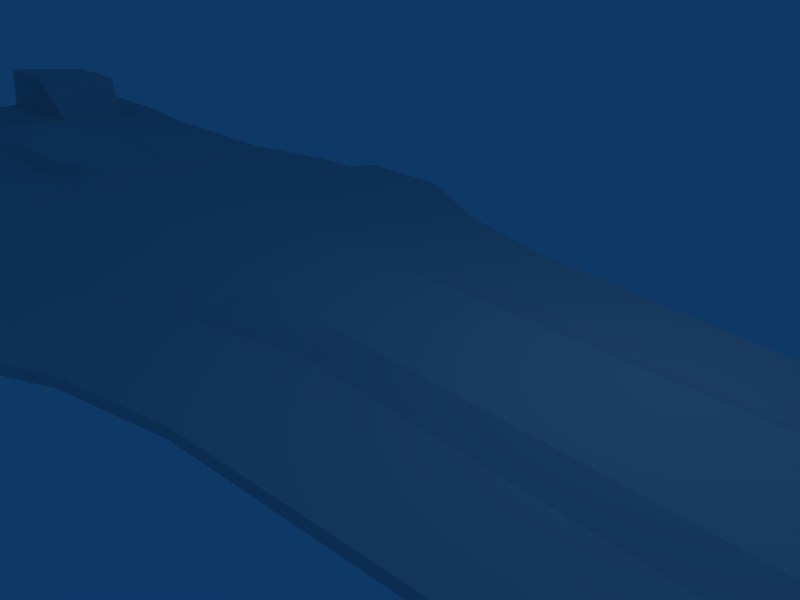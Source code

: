# Source: small_destroyer.blend  (saved by Blender 2.43.0; exported with 4.5.12 LTS)
import bpy
from mathutils import Matrix  # noqa: F401  (used for matrix-valued properties, if any)

bpy.ops.wm.read_factory_settings(use_empty=True)
scene = bpy.context.scene
scene.name = 'Scene'

# ---- collections
col_collection_1 = bpy.data.collections.new('Collection 1'); scene.collection.children.link(col_collection_1)

# ---- world
world_world = bpy.data.worlds.new('World'); scene.world = world_world
world_world.color = (0.05656, 0.2208, 0.4)
world_world.use_sun_shadow = False
world_world.sun_shadow_jitter_overblur = 0.0
world_world.cycles.sampling_method = 'MANUAL'
world_world.cycles.sample_map_resolution = 256

# ---- cameras
cam_camera = bpy.data.cameras.new('Camera')
cam_camera.passepartout_alpha = 0.2
cam_camera.clip_end = 100.0
cam_camera.lens = 35.0
cam_camera.ortho_scale = 7.314
cam_camera.show_passepartout = False
cam_camera.show_safe_areas = True
cam_camera.dof.focus_distance = 0.0
cam_camera.dof.aperture_fstop = 128.0

# ---- lights
light_spot = bpy.data.lights.new('Spot', 'POINT')
light_spot.transmission_factor = 0.0
light_spot.cutoff_distance = 30.0
light_spot.energy = 100.0
light_spot.shadow_buffer_clip_start = 1.001
light_spot.shadow_soft_size = 1.0
light_spot.shadow_maximum_resolution = 0.006
light_spot.use_absolute_resolution = True
light_spot.cycles.use_multiple_importance_sampling = False

# ---- meshes
me_cube = bpy.data.meshes.new('Cube')
me_cube.from_pydata([(-1.755, 1.0, -0.4), (-1.755, -1.0, -0.4), (-3.755, -1.0, -0.4), (-3.755, 1.0, -0.4), (-1.755, 1.0, 0.4), (-1.755, -1.0, 0.4), (-3.755, -1.0, 0.4), (-3.755, 1.0, 0.4), (0.2446, 1.0, -0.4), (0.2446, 1.0, 0.4), (0.2446, -1.0, 0.4), (0.2446, -1.0, -0.4), (-3.755, -3.0, -0.15), (-3.755, -3.0, 0.15), (0.2446, -1.5, 0.15), (0.2446, -1.5, -0.15), (-1.755, -2.0, 0.15), (-1.755, -2.0, -0.15), (-3.755, 3.0, 0.15), (-3.755, 3.0, -0.15), (0.2446, 1.5, 0.15), (0.2446, 1.5, -0.15), (-1.755, 2.0, -0.15), (-1.755, 2.0, 0.15), (-1.755, -4.0, -0.1), (-3.755, -5.0, -0.1), (-1.755, -4.0, 0.1), (-3.755, -5.0, 0.1), (0.2446, -3.5, -0.1), (0.2446, -3.5, 0.1), (-5.755, -5.0, 0.1), (-5.755, -5.0, -0.1), (-6.0, -4.5, -0.1), (-6.0, -4.5, 0.1), (-3.755, 5.0, -0.1), (-1.755, 4.0, -0.1), (-3.755, 5.0, 0.1), (-1.755, 4.0, 0.1), (0.2446, 3.5, 0.1), (0.2446, 3.5, -0.1), (-5.755, 5.0, -0.1), (-5.755, 5.0, 0.1), (-6.0, 4.5, -0.1), (-6.0, 4.5, 0.1), (4.245, 3.1, -0.1), (4.245, 3.1, 0.1), (4.245, 1.5, 0.15), (4.245, 1.5, -0.15), (4.245, -3.1, -0.1), (4.245, -3.1, 0.1), (4.245, -1.5, 0.15), (4.245, -1.5, -0.15), (4.245, 1.0, 0.4), (4.245, 1.0, -0.4), (4.245, -1.0, -0.4), (4.245, -1.0, 0.4), (6.245, 1.0, -0.4), (6.245, -1.0, -0.4), (6.245, 1.0, 0.4), (6.245, -1.0, 0.4), (6.245, -1.5, 0.15), (6.245, -1.5, -0.15), (6.245, 1.5, -0.15), (6.245, 1.5, 0.15), (6.245, -2.9, -0.1), (6.245, -2.9, 0.1), (6.245, 2.9, -0.1), (6.245, 2.9, 0.1), (8.245, 2.7, -0.1), (8.245, 2.7, 0.1), (8.245, 1.5, 0.15), (8.245, 1.5, -0.15), (8.245, -2.7, -0.1), (8.245, -2.7, 0.1), (8.245, -1.5, 0.15), (8.245, -1.5, -0.15), (8.245, 1.0, 0.4), (8.245, 1.0, -0.4), (8.245, -1.0, -0.4), (8.245, -1.0, 0.4), (10.24, 1.0, -0.4), (10.24, -1.0, -0.4), (10.24, 1.0, 0.4), (10.24, -1.0, 0.4), (10.24, -1.5, 0.15), (10.24, -1.5, -0.15), (10.24, 1.5, -0.15), (10.24, 1.5, 0.15), (10.24, -2.5, -0.1), (10.24, -2.5, 0.1), (10.24, 2.5, -0.1), (10.24, 2.5, 0.1), (12.24, 2.3, -0.1), (12.24, 2.3, 0.1), (12.24, 1.5, 0.15), (12.24, 1.5, -0.15), (12.24, -2.3, -0.1), (12.24, -2.3, 0.1), (12.24, -1.5, 0.15), (12.24, -1.5, -0.15), (12.24, 1.0, 0.4), (12.24, 1.0, -0.4), (12.24, -1.0, -0.4), (12.24, -1.0, 0.4), (14.24, -1.5, 0.15), (14.24, -1.5, -0.15), (14.24, 1.5, -0.15), (14.24, 1.5, 0.15), (14.24, -2.1, -0.1), (14.24, -2.1, 0.1), (14.24, 2.1, -0.1), (14.24, 2.1, 0.1), (-7.0, 4.5, -0.1), (-7.0, 4.5, 0.1), (-7.0, 3.0, 0.15), (-7.0, 3.0, -0.15), (-7.0, -4.5, -0.1), (-7.0, -4.5, 0.1), (-7.0, -3.0, 0.15), (-7.0, -3.0, -0.15), (-7.0, 1.0, -0.4), (-7.0, 1.0, 0.4), (-7.0, -1.0, 0.4), (-7.0, -1.0, -0.4), (-9.0, 1.0, -0.4), (-9.0, -1.0, -0.4), (-9.0, 1.0, 0.4), (-9.0, -1.0, 0.4), (-9.0, -3.0, -0.15), (-9.0, -3.0, 0.15), (-9.0, 3.0, 0.15), (-9.0, 3.0, -0.15), (-9.0, -4.0, -0.1), (-9.0, -4.0, 0.1), (-9.0, 4.0, -0.1), (-9.0, 4.0, 0.1), (-11.0, 4.0, -0.1), (-11.0, 4.0, 0.1), (-11.0, 3.0, 0.15), (-11.0, 3.0, -0.15), (-11.0, -4.0, -0.1), (-11.0, -4.0, 0.1), (-11.0, -3.0, 0.15), (-11.0, -3.0, -0.15), (-11.0, 1.0, -0.4), (-11.0, 1.0, 0.4), (-11.0, -1.0, 0.4), (-11.0, -1.0, -0.4), (-13.0, 1.0, -0.4), (-13.0, -1.0, -0.4), (-13.0, 1.0, 0.4), (-13.0, -1.0, 0.4), (-13.0, -3.0, -0.15), (-13.0, -3.0, 0.15), (-13.0, 3.0, 0.15), (-13.0, 3.0, -0.15), (-13.0, -4.0, -0.1), (-13.0, -4.0, 0.1), (-13.0, 4.0, -0.1), (-13.0, 4.0, 0.1), (-15.0, 4.2, -0.1), (-15.0, 4.2, 0.1), (-14.0, 2.8, 0.15), (-14.0, 2.8, -0.15), (-15.0, -4.2, -0.1), (-15.0, -4.2, 0.1), (-14.0, -2.8, 0.15), (-14.0, -2.8, -0.15), (-14.0, 1.2, -0.4), (-14.0, 1.2, 0.4), (-14.0, -1.2, 0.4), (-14.0, -1.2, -0.4), (-17.0, 1.0, -0.4), (-17.0, -1.0, -0.4), (-17.0, 1.0, 0.4), (-17.0, -1.0, 0.4), (-17.0, -3.0, -0.15), (-17.0, -3.0, 0.15), (-17.0, 3.0, 0.15), (-17.0, 3.0, -0.15), (-17.0, -4.2, -0.1), (-17.0, -4.2, 0.1), (-17.0, 4.2, -0.1), (-17.0, 4.2, 0.1), (15.24, -1.5, 0.15), (15.24, -1.5, -0.15), (15.24, -2.1, -0.09999), (15.24, -2.1, 0.1), (15.24, 1.5, -0.15), (15.24, 1.5, 0.15), (15.24, 2.1, -0.1), (15.24, 2.1, 0.1), (14.24, -1.0, -0.4), (14.24, -1.0, 0.4), (14.24, 1.0, -0.4), (14.24, 1.0, 0.4), (14.24, -0.4333, 0.1333), (14.24, 0.1333, 0.4), (14.24, -0.1333, 0.4), (14.24, -0.1333, -0.4), (14.24, 0.1333, -0.4), (14.24, 0.4333, -0.1333), (14.24, 0.4333, 0.1333), (14.24, -0.4333, -0.1333), (8.245, -0.4333, -0.1333), (8.245, -0.1333, -0.4), (8.245, -0.4333, 0.1333), (8.245, -0.1333, 0.4), (8.245, 0.4333, -0.1333), (8.245, 0.1333, -0.4), (8.245, 0.4333, 0.1333), (8.245, 0.1333, 0.4), (14.44, 0.09333, 0.28), (14.44, -0.09334, 0.28), (14.44, -0.09334, -0.28), (14.44, 0.09333, -0.28), (14.44, 0.3033, 0.09334), (14.44, 0.3033, -0.09333), (14.44, -0.3033, -0.09333), (14.44, -0.3033, 0.09334), (14.44, -0.09334, 0.09334), (14.44, 0.09333, 0.09334), (14.44, -0.09334, -0.09333), (14.44, 0.09333, -0.09333), (13.24, -1.0, -0.4), (13.24, 1.0, 0.4), (13.24, -1.0, 0.4), (13.24, 1.0, -0.4), (12.24, -0.1333, 0.5), (13.24, -0.1333, 0.5), (12.24, 0.1333, 0.5), (13.24, 0.1333, 0.5), (12.24, 0.1333, -0.5), (13.24, 0.1333, -0.5), (12.24, -0.1333, -0.5), (13.24, -0.1333, -0.5), (13.24, -0.1333, -0.4), (12.24, -0.1333, -0.4), (13.24, -0.4333, -0.1333), (12.24, -0.4333, -0.1333), (13.24, -0.1333, 0.4), (12.24, -0.1333, 0.4), (13.24, 0.4333, -0.1333), (12.24, 0.4333, -0.1333), (13.24, 0.1333, -0.4), (12.24, 0.1333, -0.4), (13.24, 0.4333, 0.1333), (12.24, 0.4333, 0.1333), (13.24, 0.1333, 0.4), (12.24, 0.1333, 0.4), (13.24, -0.4333, 0.1333), (12.24, -0.4333, 0.1333), (10.24, -0.1333, -0.4), (10.24, -0.4333, -0.1333), (10.24, -0.1333, 0.4), (10.24, 0.4333, -0.1333), (10.24, 0.1333, -0.4), (10.24, 0.4333, 0.1333), (10.24, 0.1333, 0.4), (10.24, -0.4333, 0.1333), (6.245, 0.3333, -0.4), (6.245, -0.3333, -0.4), (6.245, 0.3333, 0.4), (6.245, -0.3333, 0.4), (-15.0, 1.124, 1.392), (-15.0, 3.124, 1.142), (-17.0, 3.124, 1.142), (-17.0, 1.124, 1.392), (-15.0, -3.124, 1.142), (-15.0, -1.124, 1.392), (-17.0, -1.124, 1.392), (-17.0, -3.124, 1.142), (-15.0, 3.124, -1.142), (-15.0, 1.124, -1.392), (-17.0, 1.124, -1.392), (-17.0, 3.124, -1.142), (-15.0, -1.124, -1.392), (-15.0, -3.124, -1.142), (-17.0, -3.124, -1.142), (-17.0, -1.124, -1.392), (-16.9, -1.212, -0.4742), (-16.9, -1.312, -1.268), (-16.9, -2.912, -1.068), (-16.9, -2.812, -0.2742), (-16.9, 2.812, -0.2742), (-16.9, 2.912, -1.068), (-16.9, 1.312, -1.268), (-16.9, 1.212, -0.4742), (-16.9, -2.812, 0.2742), (-16.9, -2.912, 1.068), (-16.9, -1.312, 1.268), (-16.9, -1.212, 0.4742), (-16.9, 1.212, 0.4742), (-16.9, 1.312, 1.268), (-16.9, 2.912, 1.068), (-16.9, 2.812, 0.2742), (-16.9, 1.2, -0.32), (-16.9, 1.2, 0.32), (-16.9, 2.8, 0.12), (-16.9, 2.8, -0.12), (-16.9, -1.2, 0.32), (-16.9, -1.2, -0.32), (-16.9, -2.8, -0.12), (-16.9, -2.8, 0.12), (-16.9, -0.8, -0.32), (-16.9, -0.8, 0.32), (-16.9, 0.8, 0.32), (-16.9, 0.8, -0.32), (-18.0, 3.0, 0.15), (-18.0, 3.0, -0.15), (-18.0, -3.0, -0.15), (-18.0, -3.0, 0.15), (-18.0, 4.2, -0.1), (-18.0, 4.2, 0.09999), (-18.0, -4.2, -0.1), (-18.0, -4.2, 0.09999), (-10.9, -0.9, 0.7), (-12.2, -0.4, 0.7), (-12.2, 0.4, 0.7), (-10.9, 0.9, 0.7), (-9.1, -0.9, 0.7), (-9.1, 0.9, 0.7), (-7.8, -0.4, 0.7), (-7.8, 0.4, 0.7), (6.446, -2.788, -0.1043), (6.446, -1.668, -0.1443), (8.046, -1.668, -0.3443), (8.046, -2.628, -0.3043), (6.446, 1.668, -0.1443), (6.446, 2.788, -0.1043), (8.046, 2.628, -0.3043), (8.046, 1.668, -0.3443), (6.446, -1.668, 0.1443), (6.446, -2.788, 0.1043), (8.046, -2.628, 0.3043), (8.046, -1.668, 0.3443), (6.446, 2.788, 0.1043), (6.446, 1.668, 0.1443), (8.046, 1.668, 0.3443), (8.046, 2.628, 0.3043)], [], [(0, 1, 2, 3), (4, 7, 6, 5), (4, 5, 10, 9), (1, 0, 8, 11), (10, 5, 16, 14), (1, 11, 15, 17), (5, 6, 13, 16), (2, 1, 17, 12), (8, 0, 22, 21), (4, 9, 20, 23), (7, 4, 23, 18), (0, 3, 19, 22), (12, 17, 24, 25), (16, 13, 27, 26), (17, 15, 28, 24), (14, 16, 26, 29), (24, 26, 27, 25), (26, 24, 28, 29), (25, 27, 30, 31), (31, 30, 33, 32), (22, 19, 34, 35), (18, 23, 37, 36), (23, 20, 38, 37), (21, 22, 35, 39), (34, 36, 37, 35), (35, 37, 38, 39), (36, 34, 40, 41), (41, 40, 42, 43), (55, 50, 60, 59), (51, 54, 57, 61), (53, 47, 62, 56), (46, 52, 58, 63), (48, 51, 61, 64), (50, 49, 65, 60), (49, 48, 64, 65), (47, 44, 66, 62), (45, 46, 63, 67), (44, 45, 67, 66), (66, 67, 69, 68), (65, 64, 72, 73), (63, 58, 76, 70), (56, 62, 71, 77), (61, 57, 78, 75), (59, 60, 74, 79), (79, 74, 84, 83), (75, 78, 81, 85), (77, 71, 86, 80), (70, 76, 82, 87), (72, 75, 85, 88), (74, 73, 89, 84), (73, 72, 88, 89), (71, 68, 90, 86), (69, 70, 87, 91), (68, 69, 91, 90), (90, 91, 93, 92), (91, 87, 94, 93), (86, 90, 92, 95), (89, 88, 96, 97), (84, 89, 97, 98), (88, 85, 99, 96), (87, 82, 100, 94), (80, 86, 95, 101), (85, 81, 102, 99), (83, 84, 98, 103), (96, 99, 105, 108), (98, 97, 109, 104), (97, 96, 108, 109), (95, 92, 110, 106), (93, 94, 107, 111), (92, 93, 111, 110), (192, 193, 104, 105), (195, 194, 106, 107), (43, 42, 112, 113), (32, 33, 117, 116), (120, 123, 125, 124), (123, 119, 128, 125), (118, 122, 127, 129), (121, 114, 130, 126), (115, 120, 124, 131), (119, 116, 132, 128), (117, 118, 129, 133), (116, 117, 133, 132), (112, 115, 131, 134), (114, 113, 135, 130), (113, 112, 134, 135), (135, 134, 136, 137), (130, 135, 137, 138), (134, 131, 139, 136), (132, 133, 141, 140), (133, 129, 142, 141), (128, 132, 140, 143), (131, 124, 144, 139), (126, 130, 138, 145), (129, 127, 146, 142), (125, 128, 143, 147), (124, 125, 147, 144), (144, 147, 149, 148), (147, 143, 152, 149), (142, 146, 151, 153), (145, 138, 154, 150), (139, 144, 148, 155), (143, 140, 156, 152), (141, 142, 153, 157), (140, 141, 157, 156), (136, 139, 155, 158), (138, 137, 159, 154), (137, 136, 158, 159), (159, 158, 160, 161), (154, 159, 161, 162), (158, 155, 163, 160), (156, 157, 165, 164), (157, 153, 166, 165), (152, 156, 164, 167), (155, 148, 168, 163), (150, 154, 162, 169), (153, 151, 170, 166), (149, 152, 167, 171), (151, 150, 169, 170), (148, 149, 171, 168), (168, 171, 173, 172), (170, 169, 174, 175), (167, 164, 180, 176), (165, 166, 177, 181), (164, 165, 181, 180), (160, 163, 179, 182), (162, 161, 183, 178), (161, 160, 182, 183), (6, 7, 121, 122), (2, 123, 120, 3), (2, 12, 119, 123), (3, 120, 115, 19), (19, 42, 40, 34), (42, 19, 115, 112), (18, 36, 41, 43), (18, 43, 113, 114), (7, 18, 114, 121), (12, 25, 31, 32), (32, 116, 119, 12), (13, 118, 117, 33), (13, 33, 30, 27), (6, 122, 118, 13), (105, 104, 184, 185), (109, 108, 186, 187), (104, 109, 187, 184), (108, 105, 185, 186), (185, 184, 187, 186), (107, 106, 188, 189), (110, 111, 191, 190), (111, 107, 189, 191), (106, 110, 190, 188), (189, 188, 190, 191), (81, 83, 103, 102), (78, 79, 83, 81), (76, 77, 80, 82), (80, 101, 100, 82), (213, 220, 219), (212, 221, 220, 213), (212, 216, 221), (216, 217, 223, 221), (215, 223, 217), (214, 222, 223, 215), (214, 218, 222), (218, 219, 220, 222), (220, 221, 223, 222), (226, 98, 104), (193, 226, 104), (226, 103, 98), (224, 105, 99), (102, 224, 99), (224, 192, 105), (227, 95, 106), (194, 227, 106), (227, 101, 95), (225, 107, 94), (100, 225, 94), (225, 195, 107), (103, 226, 224, 102), (226, 193, 192, 224), (101, 227, 225, 100), (227, 194, 195, 225), (226, 103, 228, 229), (100, 225, 231, 230), (227, 101, 232, 233), (102, 224, 235, 234), (228, 230, 231, 229), (232, 234, 235, 233), (228, 241, 249, 230), (229, 231, 248, 240), (233, 235, 236, 244), (232, 245, 237, 234), (234, 237, 236, 235), (232, 233, 244, 245), (230, 249, 248, 231), (228, 229, 240, 241), (260, 261, 54, 53), (56, 260, 53), (261, 57, 54), (263, 262, 52, 55), (59, 263, 55), (262, 58, 52), (205, 261, 260, 209), (56, 77, 209, 260), (57, 261, 205, 78), (207, 211, 262, 263), (58, 262, 211, 76), (59, 79, 207, 263), (78, 205, 204), (78, 204, 206, 79), (79, 206, 207), (76, 211, 210), (77, 76, 210, 208), (77, 208, 209), (197, 198, 240, 248), (197, 212, 213, 198), (196, 198, 213, 219), (196, 219, 218, 203), (197, 202, 216, 212), (199, 203, 218, 214), (199, 214, 215, 200), (200, 215, 217, 201), (201, 217, 216, 202), (199, 200, 244, 236), (199, 236, 238, 203), (200, 201, 242, 244), (196, 203, 238, 250), (201, 202, 246, 242), (197, 248, 246, 202), (196, 250, 240, 198), (240, 250, 251, 241), (238, 239, 251, 250), (236, 237, 239, 238), (242, 243, 245, 244), (242, 246, 247, 243), (246, 248, 249, 247), (237, 245, 256, 252), (243, 255, 256, 245), (237, 252, 253, 239), (239, 253, 259, 251), (241, 251, 259, 254), (243, 247, 257, 255), (247, 249, 258, 257), (241, 254, 258, 249), (205, 252, 256, 209), (208, 209, 256, 255), (205, 204, 253, 252), (204, 206, 259, 253), (207, 254, 259, 206), (208, 255, 257, 210), (210, 257, 258, 211), (207, 211, 258, 254), (162, 265, 264, 169), (178, 266, 265, 162), (169, 264, 267, 174), (264, 265, 266, 267), (170, 269, 268, 166), (175, 270, 269, 170), (166, 268, 271, 177), (268, 269, 270, 271), (168, 273, 272, 163), (172, 274, 273, 168), (163, 272, 275, 179), (272, 273, 274, 275), (167, 277, 276, 171), (176, 278, 277, 167), (171, 276, 279, 173), (276, 277, 278, 279), (279, 281, 280, 173), (278, 282, 281, 279), (176, 283, 282, 278), (173, 280, 283, 176), (280, 281, 282, 283), (275, 285, 284, 179), (274, 286, 285, 275), (172, 287, 286, 274), (179, 284, 287, 172), (284, 285, 286, 287), (271, 289, 288, 177), (270, 290, 289, 271), (175, 291, 290, 270), (177, 288, 291, 175), (288, 289, 290, 291), (267, 293, 292, 174), (266, 294, 293, 267), (178, 295, 294, 266), (174, 292, 295, 178), (292, 293, 294, 295), (174, 297, 296, 172), (178, 298, 297, 174), (179, 299, 298, 178), (172, 296, 299, 179), (296, 297, 298, 299), (173, 301, 300, 175), (176, 302, 301, 173), (177, 303, 302, 176), (175, 300, 303, 177), (300, 301, 302, 303), (175, 305, 304, 173), (174, 306, 305, 175), (172, 307, 306, 174), (173, 304, 307, 172), (304, 305, 306, 307), (179, 178, 308, 309), (177, 176, 310, 311), (183, 182, 312, 313), (178, 183, 313, 308), (182, 179, 309, 312), (180, 181, 315, 314), (181, 177, 311, 315), (176, 180, 314, 310), (309, 308, 313, 312), (311, 310, 314, 315), (151, 146, 316, 317), (150, 151, 317, 318), (145, 150, 318, 319), (146, 127, 320, 316), (126, 145, 319, 321), (127, 122, 322, 320), (121, 126, 321, 323), (122, 121, 323, 322), (316, 319, 318, 317), (320, 321, 319, 316), (322, 323, 321, 320), (61, 325, 324, 64), (75, 326, 325, 61), (72, 327, 326, 75), (64, 324, 327, 72), (324, 325, 326, 327), (66, 329, 328, 62), (68, 330, 329, 66), (71, 331, 330, 68), (62, 328, 331, 71), (328, 329, 330, 331), (65, 333, 332, 60), (73, 334, 333, 65), (74, 335, 334, 73), (60, 332, 335, 74), (332, 333, 334, 335), (63, 337, 336, 67), (70, 338, 337, 63), (69, 339, 338, 70), (67, 336, 339, 69), (336, 337, 338, 339), (28, 48, 49, 29), (14, 29, 49, 50), (38, 45, 44, 39), (21, 39, 44, 47), (20, 46, 45, 38), (15, 51, 48, 28), (10, 14, 50, 55), (9, 10, 55, 52), (9, 52, 46, 20), (11, 54, 51, 15), (8, 21, 47, 53), (8, 53, 54, 11)])
me_cube.use_remesh_preserve_volume = False
me_cube.use_remesh_preserve_attributes = False
me_cube.use_mirror_vertex_groups = False
me_cube.update()

# ---- objects
ob_cube = bpy.data.objects.new('Cube', me_cube)
ob_lamp = bpy.data.objects.new('Lamp', light_spot)
ob_camera = bpy.data.objects.new('Camera', cam_camera)

# ---- transforms, parenting, visibility, modifiers, constraints
ob_cube.location = (0.03632, 0.01835, 0.03402)
ob_cube.lock_rotations_4d = False
ob_cube.empty_display_type = 'ARROWS'
ob_cube.color = (0.0, 0.0, 0.0, 1.0)
ob_cube.lineart.crease_threshold = 0.0
ob_lamp.location = (4.076, 1.005, 5.904)
ob_lamp.rotation_euler = (0.6503, 0.05522, 1.866)
ob_lamp.lock_rotations_4d = False
ob_lamp.empty_display_type = 'ARROWS'
ob_lamp.color = (0.0, 0.0, 0.0, 0.0)
ob_lamp.lineart.crease_threshold = 0.0
ob_camera.location = (7.481, -6.508, 5.344)
ob_camera.rotation_euler = (1.109, 0.01082, 0.8149)
ob_camera.lock_rotations_4d = False
ob_camera.empty_display_type = 'ARROWS'
ob_camera.color = (0.0, 0.0, 0.0, 0.0)
ob_camera.display_type = 'WIRE'
ob_camera.lineart.crease_threshold = 0.0

# ---- collection membership
col_collection_1.objects.link(ob_cube)
col_collection_1.objects.link(ob_lamp)
col_collection_1.objects.link(ob_camera)

# ---- scene / render settings (as saved in the file)
scene.camera = ob_camera
scene.frame_start = 1; scene.frame_end = 250; scene.frame_set(6)
scene.render.engine = 'BLENDER_EEVEE_NEXT'
scene.render.image_settings.file_format = 'JPEG'
scene.render.image_settings.color_mode = 'RGB'
scene.render.image_settings.compression = 90
scene.render.resolution_x = 800
scene.render.resolution_y = 600
scene.render.pixel_aspect_x = 100.0
scene.render.pixel_aspect_y = 100.0
scene.render.fps = 25
scene.render.dither_intensity = 0.0
scene.render.use_compositing = False
scene.render.use_sequencer = False
scene.render.bake_margin = 2
scene.render.bake_bias = 0.0
scene.render.use_stamp_time = False
scene.render.use_stamp_date = False
scene.render.use_stamp_frame = False
scene.render.use_stamp_camera = False
scene.render.use_stamp_scene = False
scene.render.use_stamp_filename = False
scene.render.use_stamp_render_time = False
scene.render.stamp_font_size = 0
scene.cycles.use_denoising = False
scene.cycles.samples = 10
scene.cycles.sampling_pattern = 'TABULATED_SOBOL'
scene.cycles.light_sampling_threshold = 0.0
scene.cycles.use_adaptive_sampling = False
scene.cycles.use_light_tree = False
scene.cycles.blur_glossy = 0.0
scene.cycles.volume_bounces = 1
scene.cycles.pixel_filter_type = 'GAUSSIAN'
scene.cycles.sample_clamp_indirect = 0.0
scene.view_settings.view_transform = 'Raw'
bpy.context.view_layer.update()
